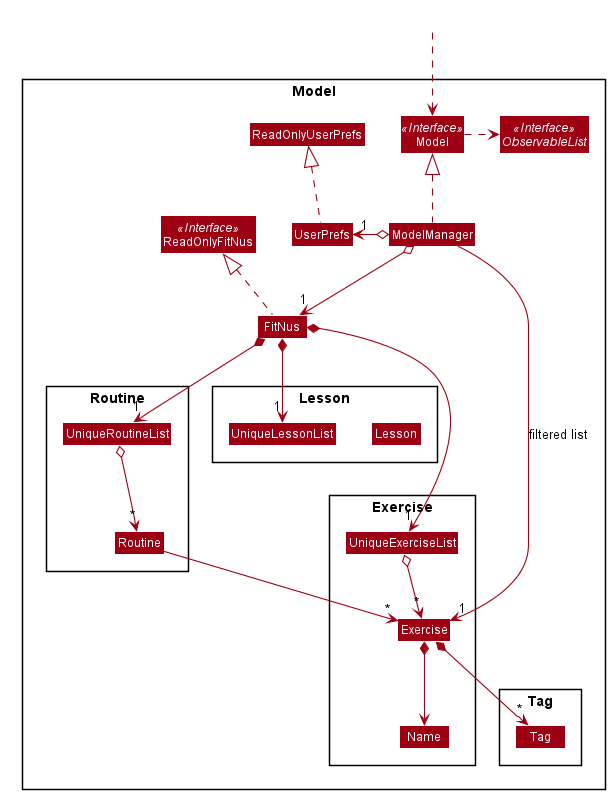

The diagram above was rendered by PlantUML. Its source (embedded in the PNG):
@startuml








skinparam BackgroundColor #FFFFFFF

skinparam Shadowing false

skinparam Class {
    FontColor #FFFFFF
    BorderThickness 1
    BorderColor #FFFFFF
    StereotypeFontColor #FFFFFF
    FontName Arial
}

skinparam Actor {
    BorderColor #000000
    Color #000000
    FontName Arial
}

skinparam Sequence {
    MessageAlign center
    BoxFontSize 15
    BoxPadding 0
    BoxFontColor #FFFFFF
    FontName Arial
}

skinparam Participant {
    FontColor #FFFFFFF
    Padding 20
}

skinparam MinClassWidth 50
skinparam ParticipantPadding 10
skinparam Shadowing false
skinparam DefaultTextAlignment center
skinparam packageStyle Rectangle

hide footbox
hide members
hide circle
skinparam arrowThickness 1.1
skinparam arrowColor #9D0012
skinparam classBackgroundColor #9D0012

Package Model <<Rectangle>>{
Interface ReadOnlyFitNus <<Interface>>
Interface Model <<Interface>>
Interface ObservableList <<Interface>>
Class FitNus
Class ReadOnlyFitNus
Class Model
Class ModelManager
Class UserPrefs
Class ReadOnlyUserPrefs

Package Exercise {
Class Exercise
Class Name
Class UniqueExerciseList
}

Package Routine {
Class Routine
Class Name
Class UniqueRoutineList
}

Package Lesson {
Class Lesson
Class Name
Class UniqueLessonList
}

Package Tag {
Class Tag
}
}

Class HiddenOutside #FFFFFF
HiddenOutside ..> Model

FitNus .up.|> ReadOnlyFitNus

ModelManager .up.|> Model
Model .right.> ObservableList
ModelManager o--> "1" FitNus
ModelManager o-left-> "1" UserPrefs
UserPrefs .up.|> ReadOnlyUserPrefs

FitNus *--> "1" UniqueExerciseList
FitNus *--> "1" UniqueLessonList
UniqueExerciseList o--> "*" Exercise
Exercise *--> Name
Exercise *--> "*" Tag


FitNus *--> "1" UniqueRoutineList
UniqueRoutineList o--> "*" Routine
Routine --> "*" Exercise
ModelManager -->"1" Exercise : filtered list
@enduml